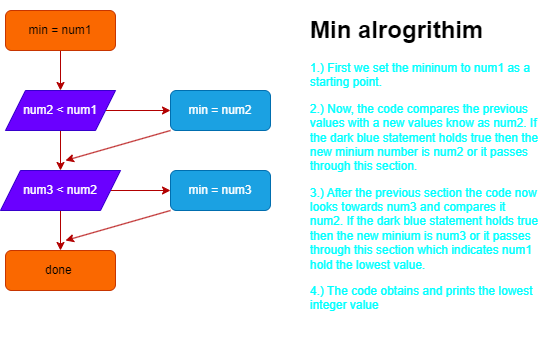

The diagram above was exported from draw.io. Its source (the exported page's mxGraphModel, read from the mxfile embedded in the PNG):
<mxGraphModel dx="666" dy="563" grid="1" gridSize="10" guides="1" tooltips="1" connect="1" arrows="1" fold="1" page="1" pageScale="1" pageWidth="850" pageHeight="1100" math="0" shadow="0">
  <root>
    <mxCell id="0" />
    <mxCell id="1" parent="0" />
    <mxCell id="6" style="edgeStyle=none;html=1;exitX=0.5;exitY=1;exitDx=0;exitDy=0;entryX=0.5;entryY=0;entryDx=0;entryDy=0;fillColor=#e51400;strokeColor=#B20000;" edge="1" parent="1" source="2" target="3">
      <mxGeometry relative="1" as="geometry" />
    </mxCell>
    <mxCell id="2" value="min = num1" style="rounded=1;whiteSpace=wrap;html=1;fillColor=#fa6800;fontColor=#000000;strokeColor=#C73500;" vertex="1" parent="1">
      <mxGeometry x="260" y="50" width="110" height="40" as="geometry" />
    </mxCell>
    <mxCell id="7" style="edgeStyle=none;html=1;exitX=0.5;exitY=1;exitDx=0;exitDy=0;entryX=0.5;entryY=0;entryDx=0;entryDy=0;fillColor=#e51400;strokeColor=#B20000;" edge="1" parent="1" source="3" target="4">
      <mxGeometry relative="1" as="geometry" />
    </mxCell>
    <mxCell id="11" style="edgeStyle=none;html=1;exitX=1;exitY=0.5;exitDx=0;exitDy=0;entryX=0;entryY=0.5;entryDx=0;entryDy=0;fillColor=#e51400;strokeColor=#B20000;" edge="1" parent="1" source="3" target="9">
      <mxGeometry relative="1" as="geometry" />
    </mxCell>
    <mxCell id="3" value="num2 &amp;lt; num1" style="shape=parallelogram;perimeter=parallelogramPerimeter;whiteSpace=wrap;html=1;fixedSize=1;fillColor=#6a00ff;fontColor=#ffffff;strokeColor=#3700CC;" vertex="1" parent="1">
      <mxGeometry x="260" y="130" width="110" height="40" as="geometry" />
    </mxCell>
    <mxCell id="8" style="edgeStyle=none;html=1;exitX=0.5;exitY=1;exitDx=0;exitDy=0;entryX=0.5;entryY=0;entryDx=0;entryDy=0;fillColor=#e51400;strokeColor=#B20000;" edge="1" parent="1" source="4" target="5">
      <mxGeometry relative="1" as="geometry" />
    </mxCell>
    <mxCell id="12" style="edgeStyle=none;html=1;exitX=1;exitY=0.5;exitDx=0;exitDy=0;entryX=0;entryY=0.5;entryDx=0;entryDy=0;fillColor=#e51400;strokeColor=#B20000;" edge="1" parent="1" source="4" target="10">
      <mxGeometry relative="1" as="geometry">
        <mxPoint x="420" y="230" as="targetPoint" />
      </mxGeometry>
    </mxCell>
    <mxCell id="4" value="num3 &amp;lt; num2" style="shape=parallelogram;perimeter=parallelogramPerimeter;whiteSpace=wrap;html=1;fixedSize=1;fillColor=#6a00ff;fontColor=#ffffff;strokeColor=#3700CC;" vertex="1" parent="1">
      <mxGeometry x="255" y="210" width="120" height="40" as="geometry" />
    </mxCell>
    <mxCell id="5" value="done&amp;nbsp;" style="rounded=1;whiteSpace=wrap;html=1;fillColor=#fa6800;fontColor=#000000;strokeColor=#C73500;" vertex="1" parent="1">
      <mxGeometry x="260" y="290" width="110" height="40" as="geometry" />
    </mxCell>
    <mxCell id="16" style="edgeStyle=none;html=1;exitX=0;exitY=1;exitDx=0;exitDy=0;fillColor=#e51400;strokeColor=#B20000;" edge="1" parent="1" source="9">
      <mxGeometry relative="1" as="geometry">
        <mxPoint x="320" y="200" as="targetPoint" />
      </mxGeometry>
    </mxCell>
    <mxCell id="9" value="min = num2" style="rounded=1;whiteSpace=wrap;html=1;fillColor=#1ba1e2;fontColor=#ffffff;strokeColor=#006EAF;" vertex="1" parent="1">
      <mxGeometry x="425" y="130" width="100" height="40" as="geometry" />
    </mxCell>
    <mxCell id="14" style="edgeStyle=none;html=1;exitX=0;exitY=1;exitDx=0;exitDy=0;fillColor=#e51400;strokeColor=#B20000;" edge="1" parent="1" source="10">
      <mxGeometry relative="1" as="geometry">
        <mxPoint x="320" y="280" as="targetPoint" />
      </mxGeometry>
    </mxCell>
    <mxCell id="10" value="min = num3" style="rounded=1;whiteSpace=wrap;html=1;fillColor=#1ba1e2;fontColor=#ffffff;strokeColor=#006EAF;" vertex="1" parent="1">
      <mxGeometry x="425" y="210" width="100" height="40" as="geometry" />
    </mxCell>
    <mxCell id="19" value="&lt;h1&gt;Min alrogrithim&amp;nbsp;&lt;/h1&gt;&lt;p&gt;&lt;font color=&quot;#00ffff&quot;&gt;1.) First we set the mininum to num1 as a starting point.&amp;nbsp;&lt;/font&gt;&lt;/p&gt;&lt;p&gt;&lt;font color=&quot;#00ffff&quot;&gt;2.) Now, the code compares the previous values with a new values know as num2. If the dark blue statement holds true then the new minium number is num2 or it passes through this section.&amp;nbsp;&lt;/font&gt;&lt;/p&gt;&lt;p&gt;&lt;font color=&quot;#00ffff&quot;&gt;3.) After the previous section the code now looks towards num3 and compares it num2. If the dark blue statement holds true then the new minium is num3 or it passes through this section which indicates num1 hold the lowest value.&lt;/font&gt;&lt;/p&gt;&lt;p&gt;&lt;font color=&quot;#00ffff&quot;&gt;4.) The code obtains and prints the lowest integer value&amp;nbsp;&lt;/font&gt;&lt;/p&gt;&lt;p&gt;&lt;br&gt;&lt;/p&gt;" style="text;html=1;strokeColor=none;fillColor=none;spacing=5;spacingTop=-20;whiteSpace=wrap;overflow=hidden;rounded=0;" vertex="1" parent="1">
      <mxGeometry x="560" y="50" width="240" height="330" as="geometry" />
    </mxCell>
  </root>
</mxGraphModel>